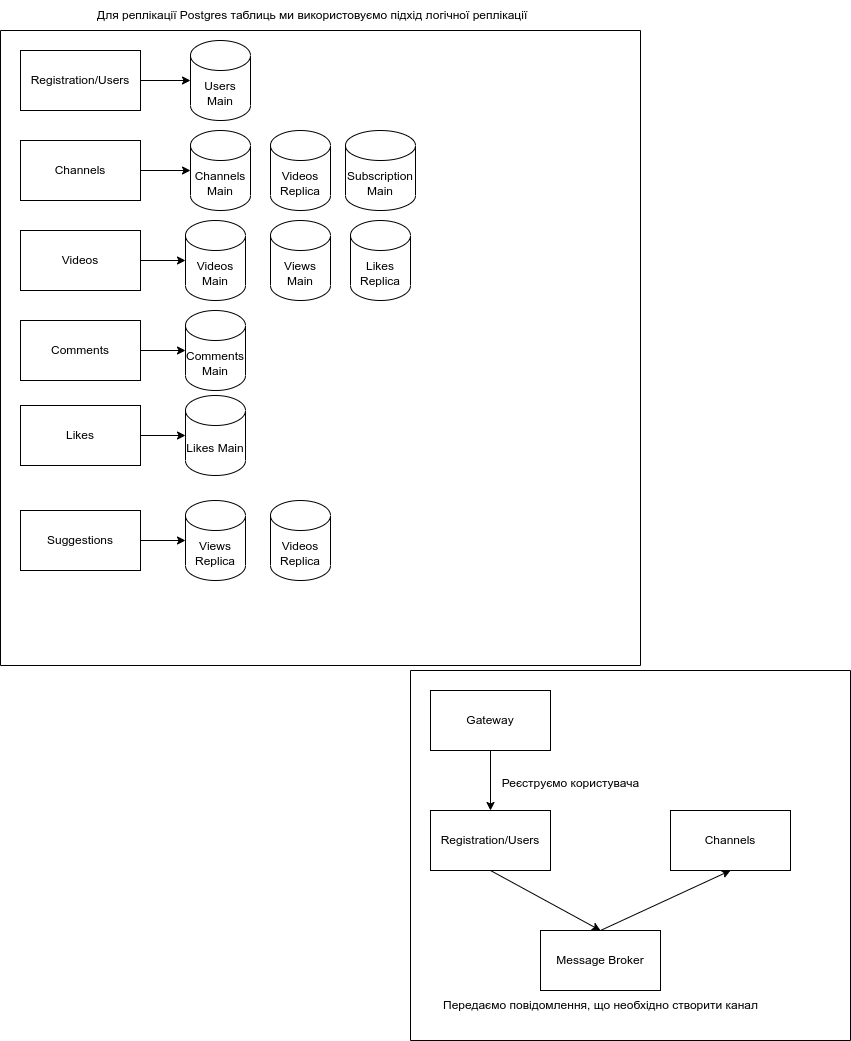

The diagram above was exported from draw.io. Its source (the exported page's mxGraphModel, read from the mxfile embedded in the PNG):
<mxGraphModel dx="1362" dy="746" grid="1" gridSize="10" guides="1" tooltips="1" connect="1" arrows="1" fold="1" page="1" pageScale="1" pageWidth="850" pageHeight="1100" math="0" shadow="0">
  <root>
    <mxCell id="0" />
    <mxCell id="1" parent="0" />
    <mxCell id="m_Q5MF8ESn9hwW1WUaEO-1" value="" style="swimlane;startSize=0;" parent="1" vertex="1">
      <mxGeometry y="90" width="640" height="635" as="geometry" />
    </mxCell>
    <mxCell id="m_Q5MF8ESn9hwW1WUaEO-11" style="edgeStyle=orthogonalEdgeStyle;rounded=0;orthogonalLoop=1;jettySize=auto;html=1;exitX=1;exitY=0.5;exitDx=0;exitDy=0;entryX=0;entryY=0.5;entryDx=0;entryDy=0;entryPerimeter=0;" parent="m_Q5MF8ESn9hwW1WUaEO-1" source="m_Q5MF8ESn9hwW1WUaEO-2" target="m_Q5MF8ESn9hwW1WUaEO-10" edge="1">
      <mxGeometry relative="1" as="geometry" />
    </mxCell>
    <mxCell id="m_Q5MF8ESn9hwW1WUaEO-2" value="Registration/Users" style="rounded=0;whiteSpace=wrap;html=1;" parent="m_Q5MF8ESn9hwW1WUaEO-1" vertex="1">
      <mxGeometry x="20" y="20" width="120" height="60" as="geometry" />
    </mxCell>
    <mxCell id="m_Q5MF8ESn9hwW1WUaEO-21" style="edgeStyle=orthogonalEdgeStyle;rounded=0;orthogonalLoop=1;jettySize=auto;html=1;exitX=1;exitY=0.5;exitDx=0;exitDy=0;entryX=0;entryY=0.5;entryDx=0;entryDy=0;entryPerimeter=0;" parent="m_Q5MF8ESn9hwW1WUaEO-1" source="m_Q5MF8ESn9hwW1WUaEO-3" target="m_Q5MF8ESn9hwW1WUaEO-12" edge="1">
      <mxGeometry relative="1" as="geometry" />
    </mxCell>
    <mxCell id="m_Q5MF8ESn9hwW1WUaEO-3" value="Channels" style="rounded=0;whiteSpace=wrap;html=1;" parent="m_Q5MF8ESn9hwW1WUaEO-1" vertex="1">
      <mxGeometry x="20" y="110" width="120" height="60" as="geometry" />
    </mxCell>
    <mxCell id="m_Q5MF8ESn9hwW1WUaEO-22" style="edgeStyle=orthogonalEdgeStyle;rounded=0;orthogonalLoop=1;jettySize=auto;html=1;exitX=1;exitY=0.5;exitDx=0;exitDy=0;entryX=0;entryY=0.5;entryDx=0;entryDy=0;entryPerimeter=0;" parent="m_Q5MF8ESn9hwW1WUaEO-1" source="m_Q5MF8ESn9hwW1WUaEO-4" target="m_Q5MF8ESn9hwW1WUaEO-13" edge="1">
      <mxGeometry relative="1" as="geometry" />
    </mxCell>
    <mxCell id="m_Q5MF8ESn9hwW1WUaEO-4" value="Videos" style="rounded=0;whiteSpace=wrap;html=1;" parent="m_Q5MF8ESn9hwW1WUaEO-1" vertex="1">
      <mxGeometry x="20" y="200" width="120" height="60" as="geometry" />
    </mxCell>
    <mxCell id="m_Q5MF8ESn9hwW1WUaEO-23" style="edgeStyle=orthogonalEdgeStyle;rounded=0;orthogonalLoop=1;jettySize=auto;html=1;exitX=1;exitY=0.5;exitDx=0;exitDy=0;entryX=0;entryY=0.5;entryDx=0;entryDy=0;entryPerimeter=0;" parent="m_Q5MF8ESn9hwW1WUaEO-1" source="m_Q5MF8ESn9hwW1WUaEO-5" target="m_Q5MF8ESn9hwW1WUaEO-17" edge="1">
      <mxGeometry relative="1" as="geometry" />
    </mxCell>
    <mxCell id="m_Q5MF8ESn9hwW1WUaEO-5" value="Comments" style="rounded=0;whiteSpace=wrap;html=1;" parent="m_Q5MF8ESn9hwW1WUaEO-1" vertex="1">
      <mxGeometry x="20" y="290" width="120" height="60" as="geometry" />
    </mxCell>
    <mxCell id="m_Q5MF8ESn9hwW1WUaEO-24" style="edgeStyle=orthogonalEdgeStyle;rounded=0;orthogonalLoop=1;jettySize=auto;html=1;exitX=1;exitY=0.5;exitDx=0;exitDy=0;entryX=0;entryY=0.5;entryDx=0;entryDy=0;entryPerimeter=0;" parent="m_Q5MF8ESn9hwW1WUaEO-1" source="m_Q5MF8ESn9hwW1WUaEO-6" target="m_Q5MF8ESn9hwW1WUaEO-16" edge="1">
      <mxGeometry relative="1" as="geometry" />
    </mxCell>
    <mxCell id="m_Q5MF8ESn9hwW1WUaEO-6" value="Likes" style="rounded=0;whiteSpace=wrap;html=1;" parent="m_Q5MF8ESn9hwW1WUaEO-1" vertex="1">
      <mxGeometry x="20" y="375" width="120" height="60" as="geometry" />
    </mxCell>
    <mxCell id="m_Q5MF8ESn9hwW1WUaEO-8" value="Suggestions" style="rounded=0;whiteSpace=wrap;html=1;" parent="m_Q5MF8ESn9hwW1WUaEO-1" vertex="1">
      <mxGeometry x="20" y="480" width="120" height="60" as="geometry" />
    </mxCell>
    <mxCell id="m_Q5MF8ESn9hwW1WUaEO-10" value="Users Main" style="shape=cylinder3;whiteSpace=wrap;html=1;boundedLbl=1;backgroundOutline=1;size=15;" parent="m_Q5MF8ESn9hwW1WUaEO-1" vertex="1">
      <mxGeometry x="190" y="10" width="60" height="80" as="geometry" />
    </mxCell>
    <mxCell id="m_Q5MF8ESn9hwW1WUaEO-13" value="Videos Main" style="shape=cylinder3;whiteSpace=wrap;html=1;boundedLbl=1;backgroundOutline=1;size=15;" parent="m_Q5MF8ESn9hwW1WUaEO-1" vertex="1">
      <mxGeometry x="185" y="190" width="60" height="80" as="geometry" />
    </mxCell>
    <mxCell id="m_Q5MF8ESn9hwW1WUaEO-12" value="Channels Main" style="shape=cylinder3;whiteSpace=wrap;html=1;boundedLbl=1;backgroundOutline=1;size=15;" parent="m_Q5MF8ESn9hwW1WUaEO-1" vertex="1">
      <mxGeometry x="190" y="100" width="60" height="80" as="geometry" />
    </mxCell>
    <mxCell id="m_Q5MF8ESn9hwW1WUaEO-17" value="Comments Main" style="shape=cylinder3;whiteSpace=wrap;html=1;boundedLbl=1;backgroundOutline=1;size=15;" parent="m_Q5MF8ESn9hwW1WUaEO-1" vertex="1">
      <mxGeometry x="185" y="280" width="60" height="80" as="geometry" />
    </mxCell>
    <mxCell id="m_Q5MF8ESn9hwW1WUaEO-16" value="Likes Main" style="shape=cylinder3;whiteSpace=wrap;html=1;boundedLbl=1;backgroundOutline=1;size=15;" parent="m_Q5MF8ESn9hwW1WUaEO-1" vertex="1">
      <mxGeometry x="185" y="365" width="60" height="80" as="geometry" />
    </mxCell>
    <mxCell id="m_Q5MF8ESn9hwW1WUaEO-15" value="Subscription Main" style="shape=cylinder3;whiteSpace=wrap;html=1;boundedLbl=1;backgroundOutline=1;size=15;" parent="m_Q5MF8ESn9hwW1WUaEO-1" vertex="1">
      <mxGeometry x="345" y="100" width="70" height="80" as="geometry" />
    </mxCell>
    <mxCell id="m_Q5MF8ESn9hwW1WUaEO-19" value="Likes Replica" style="shape=cylinder3;whiteSpace=wrap;html=1;boundedLbl=1;backgroundOutline=1;size=15;" parent="m_Q5MF8ESn9hwW1WUaEO-1" vertex="1">
      <mxGeometry x="350" y="190" width="60" height="80" as="geometry" />
    </mxCell>
    <mxCell id="m_Q5MF8ESn9hwW1WUaEO-30" value="Videos Replica" style="shape=cylinder3;whiteSpace=wrap;html=1;boundedLbl=1;backgroundOutline=1;size=15;" parent="m_Q5MF8ESn9hwW1WUaEO-1" vertex="1">
      <mxGeometry x="270" y="100" width="60" height="80" as="geometry" />
    </mxCell>
    <mxCell id="m_Q5MF8ESn9hwW1WUaEO-33" value="Views Main" style="shape=cylinder3;whiteSpace=wrap;html=1;boundedLbl=1;backgroundOutline=1;size=15;" parent="m_Q5MF8ESn9hwW1WUaEO-1" vertex="1">
      <mxGeometry x="270" y="190" width="60" height="80" as="geometry" />
    </mxCell>
    <mxCell id="m_Q5MF8ESn9hwW1WUaEO-53" value="Views Replica" style="shape=cylinder3;whiteSpace=wrap;html=1;boundedLbl=1;backgroundOutline=1;size=15;" parent="m_Q5MF8ESn9hwW1WUaEO-1" vertex="1">
      <mxGeometry x="185" y="470" width="60" height="80" as="geometry" />
    </mxCell>
    <mxCell id="m_Q5MF8ESn9hwW1WUaEO-54" value="Videos Replica" style="shape=cylinder3;whiteSpace=wrap;html=1;boundedLbl=1;backgroundOutline=1;size=15;" parent="m_Q5MF8ESn9hwW1WUaEO-1" vertex="1">
      <mxGeometry x="270" y="470" width="60" height="80" as="geometry" />
    </mxCell>
    <mxCell id="m_Q5MF8ESn9hwW1WUaEO-32" value="Для реплікації Postgres таблиць ми використовуємо підхід логічної реплікації" style="text;html=1;align=left;verticalAlign=middle;resizable=0;points=[];autosize=1;strokeColor=none;fillColor=none;" parent="m_Q5MF8ESn9hwW1WUaEO-1" vertex="1">
      <mxGeometry x="95" y="-30" width="450" height="30" as="geometry" />
    </mxCell>
    <mxCell id="Tw1F2gL6Bv4KG-qHAoaK-2" value="" style="endArrow=classic;html=1;rounded=0;exitX=1;exitY=0.5;exitDx=0;exitDy=0;entryX=0;entryY=0.5;entryDx=0;entryDy=0;entryPerimeter=0;" edge="1" parent="m_Q5MF8ESn9hwW1WUaEO-1" source="m_Q5MF8ESn9hwW1WUaEO-8" target="m_Q5MF8ESn9hwW1WUaEO-53">
      <mxGeometry width="50" height="50" relative="1" as="geometry">
        <mxPoint x="400" y="300" as="sourcePoint" />
        <mxPoint x="450" y="250" as="targetPoint" />
      </mxGeometry>
    </mxCell>
    <mxCell id="m_Q5MF8ESn9hwW1WUaEO-38" value="" style="swimlane;startSize=0;" parent="1" vertex="1">
      <mxGeometry x="410" y="730" width="440" height="370" as="geometry" />
    </mxCell>
    <mxCell id="m_Q5MF8ESn9hwW1WUaEO-40" value="Registration/Users" style="rounded=0;whiteSpace=wrap;html=1;" parent="m_Q5MF8ESn9hwW1WUaEO-38" vertex="1">
      <mxGeometry x="20" y="140" width="120" height="60" as="geometry" />
    </mxCell>
    <mxCell id="m_Q5MF8ESn9hwW1WUaEO-41" value="Channels" style="rounded=0;whiteSpace=wrap;html=1;" parent="m_Q5MF8ESn9hwW1WUaEO-38" vertex="1">
      <mxGeometry x="260" y="140" width="120" height="60" as="geometry" />
    </mxCell>
    <mxCell id="m_Q5MF8ESn9hwW1WUaEO-45" style="edgeStyle=orthogonalEdgeStyle;rounded=0;orthogonalLoop=1;jettySize=auto;html=1;exitX=0.5;exitY=1;exitDx=0;exitDy=0;entryX=0.5;entryY=0;entryDx=0;entryDy=0;" parent="m_Q5MF8ESn9hwW1WUaEO-38" source="m_Q5MF8ESn9hwW1WUaEO-44" target="m_Q5MF8ESn9hwW1WUaEO-40" edge="1">
      <mxGeometry relative="1" as="geometry" />
    </mxCell>
    <mxCell id="m_Q5MF8ESn9hwW1WUaEO-44" value="Gateway" style="rounded=0;whiteSpace=wrap;html=1;" parent="m_Q5MF8ESn9hwW1WUaEO-38" vertex="1">
      <mxGeometry x="20" y="20" width="120" height="60" as="geometry" />
    </mxCell>
    <mxCell id="m_Q5MF8ESn9hwW1WUaEO-46" value="Message Broker" style="rounded=0;whiteSpace=wrap;html=1;" parent="m_Q5MF8ESn9hwW1WUaEO-38" vertex="1">
      <mxGeometry x="130" y="260" width="120" height="60" as="geometry" />
    </mxCell>
    <mxCell id="m_Q5MF8ESn9hwW1WUaEO-48" value="" style="endArrow=classic;html=1;rounded=0;exitX=0.5;exitY=1;exitDx=0;exitDy=0;entryX=0.5;entryY=0;entryDx=0;entryDy=0;" parent="m_Q5MF8ESn9hwW1WUaEO-38" source="m_Q5MF8ESn9hwW1WUaEO-40" target="m_Q5MF8ESn9hwW1WUaEO-46" edge="1">
      <mxGeometry width="50" height="50" relative="1" as="geometry">
        <mxPoint x="180" y="240" as="sourcePoint" />
        <mxPoint x="230" y="190" as="targetPoint" />
      </mxGeometry>
    </mxCell>
    <mxCell id="m_Q5MF8ESn9hwW1WUaEO-49" value="" style="endArrow=classic;html=1;rounded=0;entryX=0.5;entryY=1;entryDx=0;entryDy=0;exitX=0.5;exitY=0;exitDx=0;exitDy=0;" parent="m_Q5MF8ESn9hwW1WUaEO-38" source="m_Q5MF8ESn9hwW1WUaEO-46" target="m_Q5MF8ESn9hwW1WUaEO-41" edge="1">
      <mxGeometry width="50" height="50" relative="1" as="geometry">
        <mxPoint x="90" y="210" as="sourcePoint" />
        <mxPoint x="200" y="270" as="targetPoint" />
      </mxGeometry>
    </mxCell>
    <mxCell id="m_Q5MF8ESn9hwW1WUaEO-50" value="Реєструємо користувача" style="text;html=1;align=center;verticalAlign=middle;resizable=0;points=[];autosize=1;strokeColor=none;fillColor=none;" parent="m_Q5MF8ESn9hwW1WUaEO-38" vertex="1">
      <mxGeometry x="80" y="98" width="160" height="30" as="geometry" />
    </mxCell>
    <mxCell id="m_Q5MF8ESn9hwW1WUaEO-51" value="Передаємо повідомлення, що необхідно створити канал" style="text;html=1;align=center;verticalAlign=middle;resizable=0;points=[];autosize=1;strokeColor=none;fillColor=none;" parent="m_Q5MF8ESn9hwW1WUaEO-38" vertex="1">
      <mxGeometry x="20" y="320" width="340" height="30" as="geometry" />
    </mxCell>
  </root>
</mxGraphModel>